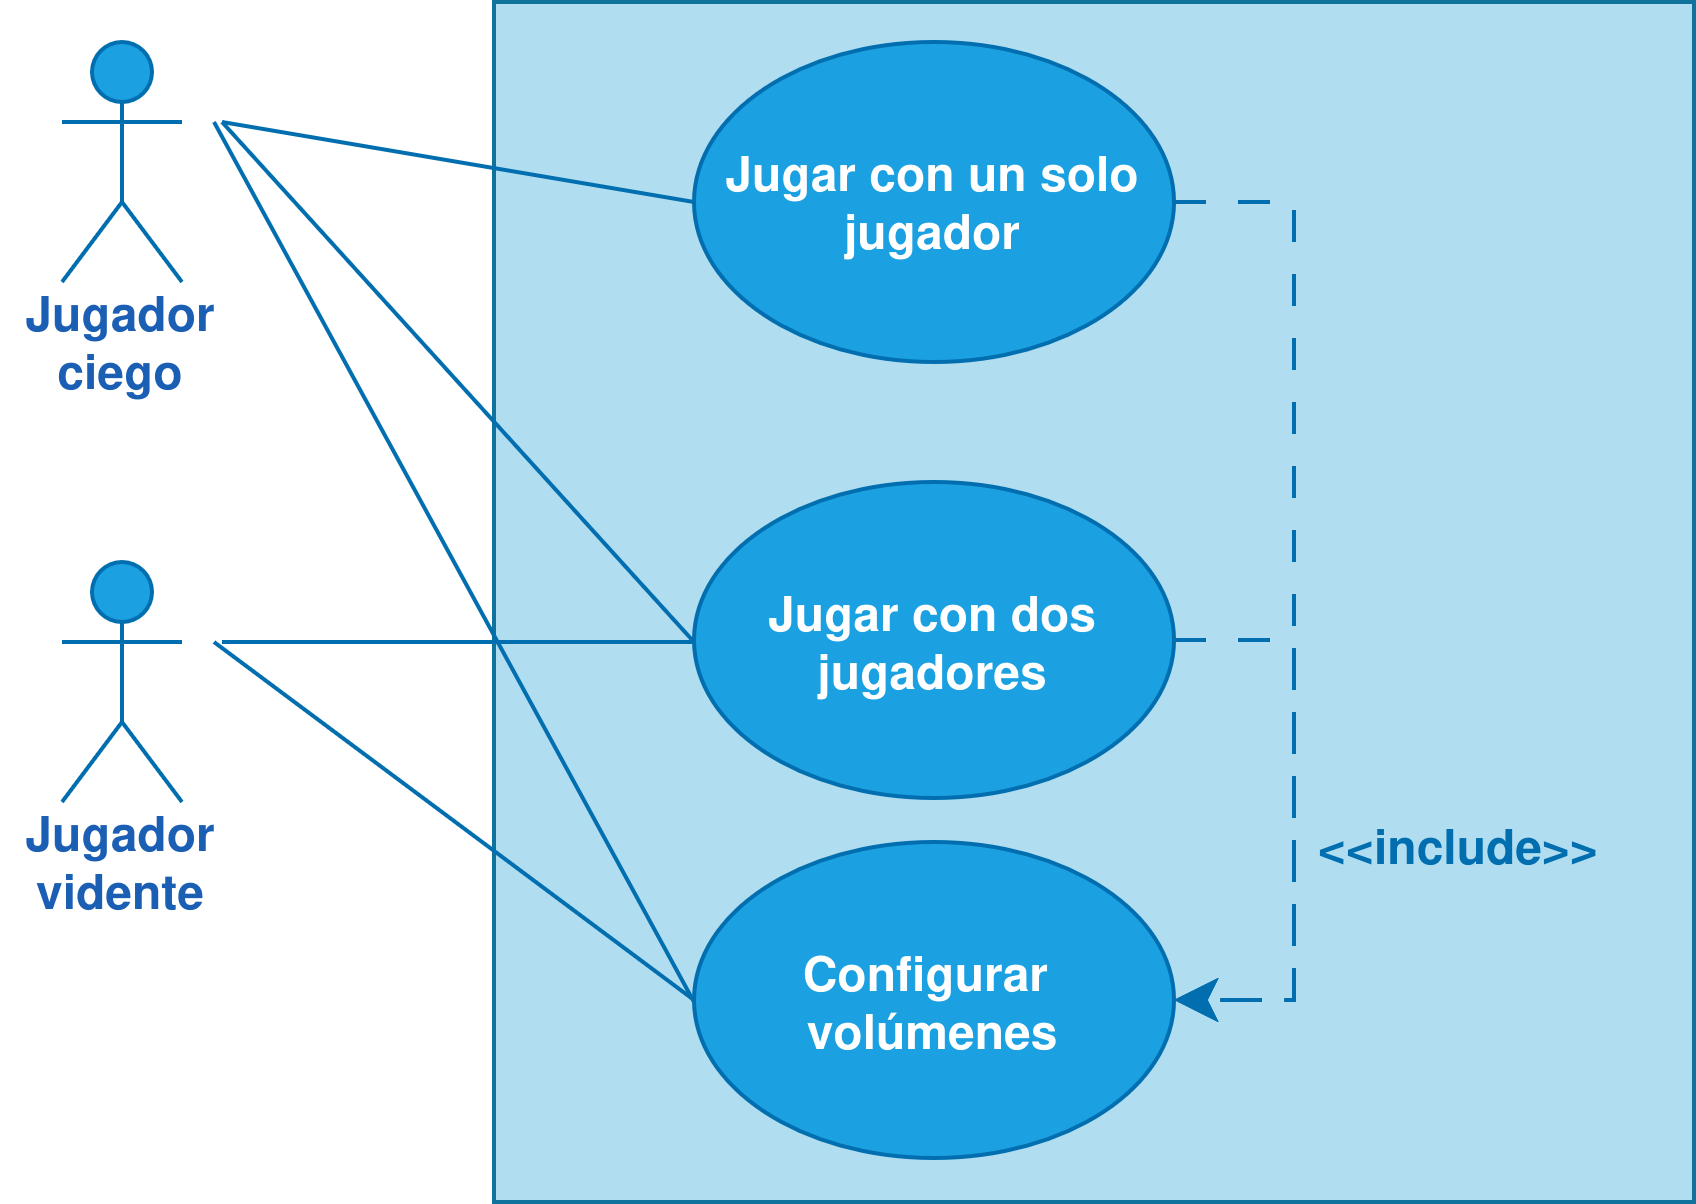

The diagram above was exported from draw.io. Its source (the exported page's mxGraphModel, read from the mxfile embedded in the PNG):
<mxGraphModel dx="534" dy="968" grid="1" gridSize="10" guides="1" tooltips="1" connect="1" arrows="1" fold="1" page="1" pageScale="1" pageWidth="827" pageHeight="1169" math="0" shadow="0">
  <root>
    <mxCell id="0" />
    <mxCell id="1" parent="0" />
    <mxCell id="ypKcV5bXxMlanHwcgMdg-1" parent="1" style="shape=umlActor;verticalLabelPosition=bottom;verticalAlign=top;html=1;outlineConnect=0;labelBackgroundColor=none;fillColor=#1ba1e2;strokeColor=#006EAF;fontColor=#ffffff;" value="" vertex="1">
      <mxGeometry height="60" width="30" x="242" y="340" as="geometry" />
    </mxCell>
    <mxCell id="ypKcV5bXxMlanHwcgMdg-2" parent="1" style="shape=umlActor;verticalLabelPosition=bottom;verticalAlign=top;html=1;outlineConnect=0;labelBackgroundColor=none;fillColor=#1ba1e2;strokeColor=#006EAF;fontColor=#ffffff;" value="&lt;div&gt;Jugador&lt;/div&gt;&lt;div&gt;vidente&lt;/div&gt;" vertex="1">
      <mxGeometry height="60" width="30" x="242" y="470" as="geometry" />
    </mxCell>
    <mxCell id="ypKcV5bXxMlanHwcgMdg-12" parent="1" style="whiteSpace=wrap;html=1;aspect=fixed;fillColor=#b1ddf0;strokeColor=#10739e;" value="" vertex="1">
      <mxGeometry height="300" width="300" x="350" y="330" as="geometry" />
    </mxCell>
    <mxCell id="ypKcV5bXxMlanHwcgMdg-22" edge="1" parent="1" source="ypKcV5bXxMlanHwcgMdg-4" style="edgeStyle=orthogonalEdgeStyle;rounded=0;orthogonalLoop=1;jettySize=auto;html=1;exitX=1;exitY=0.5;exitDx=0;exitDy=0;entryX=1;entryY=0.5;entryDx=0;entryDy=0;fontSize=12;startSize=8;endSize=8;dashed=1;dashPattern=8 8;strokeColor=#006EAF;" target="ypKcV5bXxMlanHwcgMdg-17">
      <mxGeometry relative="1" as="geometry">
        <Array as="points">
          <mxPoint x="550" y="380" />
          <mxPoint x="550" y="580" />
        </Array>
      </mxGeometry>
    </mxCell>
    <mxCell id="ypKcV5bXxMlanHwcgMdg-4" parent="1" style="ellipse;whiteSpace=wrap;html=1;strokeColor=#006EAF;fontColor=#ffffff;fillColor=#1ba1e2;" value="&lt;b&gt;Jugar con un solo jugador&lt;/b&gt;" vertex="1">
      <mxGeometry height="80" width="120" x="400" y="340" as="geometry" />
    </mxCell>
    <mxCell id="ypKcV5bXxMlanHwcgMdg-20" edge="1" parent="1" source="ypKcV5bXxMlanHwcgMdg-5" style="edgeStyle=orthogonalEdgeStyle;rounded=0;orthogonalLoop=1;jettySize=auto;html=1;exitX=1;exitY=0.5;exitDx=0;exitDy=0;entryX=1;entryY=0.5;entryDx=0;entryDy=0;fontSize=12;startSize=8;endSize=8;dashed=1;dashPattern=8 8;strokeColor=light-dark(#006EAF,#7EA6E0);" target="ypKcV5bXxMlanHwcgMdg-17">
      <mxGeometry relative="1" as="geometry">
        <Array as="points">
          <mxPoint x="550" y="490" />
          <mxPoint x="550" y="580" />
        </Array>
      </mxGeometry>
    </mxCell>
    <mxCell id="ypKcV5bXxMlanHwcgMdg-21" connectable="0" parent="ypKcV5bXxMlanHwcgMdg-20" style="edgeLabel;html=1;align=center;verticalAlign=middle;resizable=0;points=[];fontSize=12;labelBackgroundColor=none;labelBorderColor=none;fontStyle=1;fontColor=light-dark(#006EAF,#7EA6E0);strokeColor=light-dark(#3C4F6B,#7EA6E0);" value="&lt;span style=&quot;&quot;&gt;&lt;span style=&quot;&quot;&gt;&amp;lt;&amp;lt;include&amp;gt;&amp;gt;&lt;/span&gt;&lt;/span&gt;" vertex="1">
      <mxGeometry relative="1" x="-0.2622" y="-1" as="geometry">
        <mxPoint x="41" y="26" as="offset" />
      </mxGeometry>
    </mxCell>
    <mxCell id="ypKcV5bXxMlanHwcgMdg-5" parent="1" style="ellipse;whiteSpace=wrap;html=1;strokeColor=#006EAF;fontColor=#ffffff;fillColor=#1ba1e2;" value="&lt;b&gt;Jugar con dos jugadores&lt;/b&gt;" vertex="1">
      <mxGeometry height="79" width="120" x="400" y="450" as="geometry" />
    </mxCell>
    <mxCell id="ypKcV5bXxMlanHwcgMdg-7" edge="1" parent="1" style="rounded=0;orthogonalLoop=1;jettySize=auto;html=1;strokeColor=#006EAF;endArrow=none;endFill=0;fillColor=#1ba1e2;">
      <mxGeometry relative="1" as="geometry">
        <mxPoint x="282" y="360" as="sourcePoint" />
        <mxPoint x="400" y="490" as="targetPoint" />
      </mxGeometry>
    </mxCell>
    <mxCell id="ypKcV5bXxMlanHwcgMdg-8" edge="1" parent="1" style="rounded=0;orthogonalLoop=1;jettySize=auto;html=1;strokeColor=#006EAF;endArrow=none;endFill=0;fillColor=#1ba1e2;">
      <mxGeometry relative="1" as="geometry">
        <mxPoint x="282" y="490" as="sourcePoint" />
        <mxPoint x="400" y="490" as="targetPoint" />
      </mxGeometry>
    </mxCell>
    <mxCell id="ypKcV5bXxMlanHwcgMdg-6" edge="1" parent="1" style="rounded=0;orthogonalLoop=1;jettySize=auto;html=1;strokeColor=#006EAF;endArrow=none;endFill=0;fillColor=#1ba1e2;">
      <mxGeometry relative="1" as="geometry">
        <mxPoint x="282" y="360" as="sourcePoint" />
        <mxPoint x="400" y="380" as="targetPoint" />
      </mxGeometry>
    </mxCell>
    <mxCell id="ypKcV5bXxMlanHwcgMdg-14" parent="1" style="text;html=1;whiteSpace=wrap;strokeColor=none;fillColor=none;align=center;verticalAlign=middle;rounded=0;" value="&lt;b&gt;&lt;span style=&quot;color: light-dark(rgb(26, 95, 180), rgb(237, 237, 237));&quot;&gt;Jugador ciego&lt;/span&gt;&lt;/b&gt;" vertex="1">
      <mxGeometry height="30" width="60" x="227" y="400" as="geometry" />
    </mxCell>
    <mxCell id="ypKcV5bXxMlanHwcgMdg-15" parent="1" style="text;html=1;whiteSpace=wrap;strokeColor=none;fillColor=none;align=center;verticalAlign=middle;rounded=0;" value="&lt;b&gt;&lt;span style=&quot;color: light-dark(rgb(26, 95, 180), rgb(237, 237, 237));&quot;&gt;Jugador vidente&lt;/span&gt;&lt;/b&gt;" vertex="1">
      <mxGeometry height="30" width="60" x="227" y="530" as="geometry" />
    </mxCell>
    <mxCell id="ypKcV5bXxMlanHwcgMdg-17" parent="1" style="ellipse;whiteSpace=wrap;html=1;strokeColor=#006EAF;fontColor=#ffffff;fillColor=#1ba1e2;" value="&lt;div&gt;&lt;b&gt;Configurar&lt;/b&gt;&amp;nbsp;&lt;/div&gt;&lt;div&gt;&lt;b&gt;volúmenes&lt;/b&gt;&lt;/div&gt;" vertex="1">
      <mxGeometry height="79" width="120" x="400" y="540" as="geometry" />
    </mxCell>
    <mxCell id="ypKcV5bXxMlanHwcgMdg-18" edge="1" parent="1" style="rounded=0;orthogonalLoop=1;jettySize=auto;html=1;strokeColor=#006EAF;endArrow=none;endFill=0;fillColor=#1ba1e2;entryX=0;entryY=0.5;entryDx=0;entryDy=0;" target="ypKcV5bXxMlanHwcgMdg-17">
      <mxGeometry relative="1" as="geometry">
        <mxPoint x="280" y="490" as="sourcePoint" />
        <mxPoint x="405" y="559.17" as="targetPoint" />
      </mxGeometry>
    </mxCell>
    <mxCell id="ypKcV5bXxMlanHwcgMdg-19" edge="1" parent="1" style="rounded=0;orthogonalLoop=1;jettySize=auto;html=1;strokeColor=#006EAF;endArrow=none;endFill=0;fillColor=#1ba1e2;">
      <mxGeometry relative="1" as="geometry">
        <mxPoint x="280" y="360" as="sourcePoint" />
        <mxPoint x="400" y="580" as="targetPoint" />
      </mxGeometry>
    </mxCell>
  </root>
</mxGraphModel>